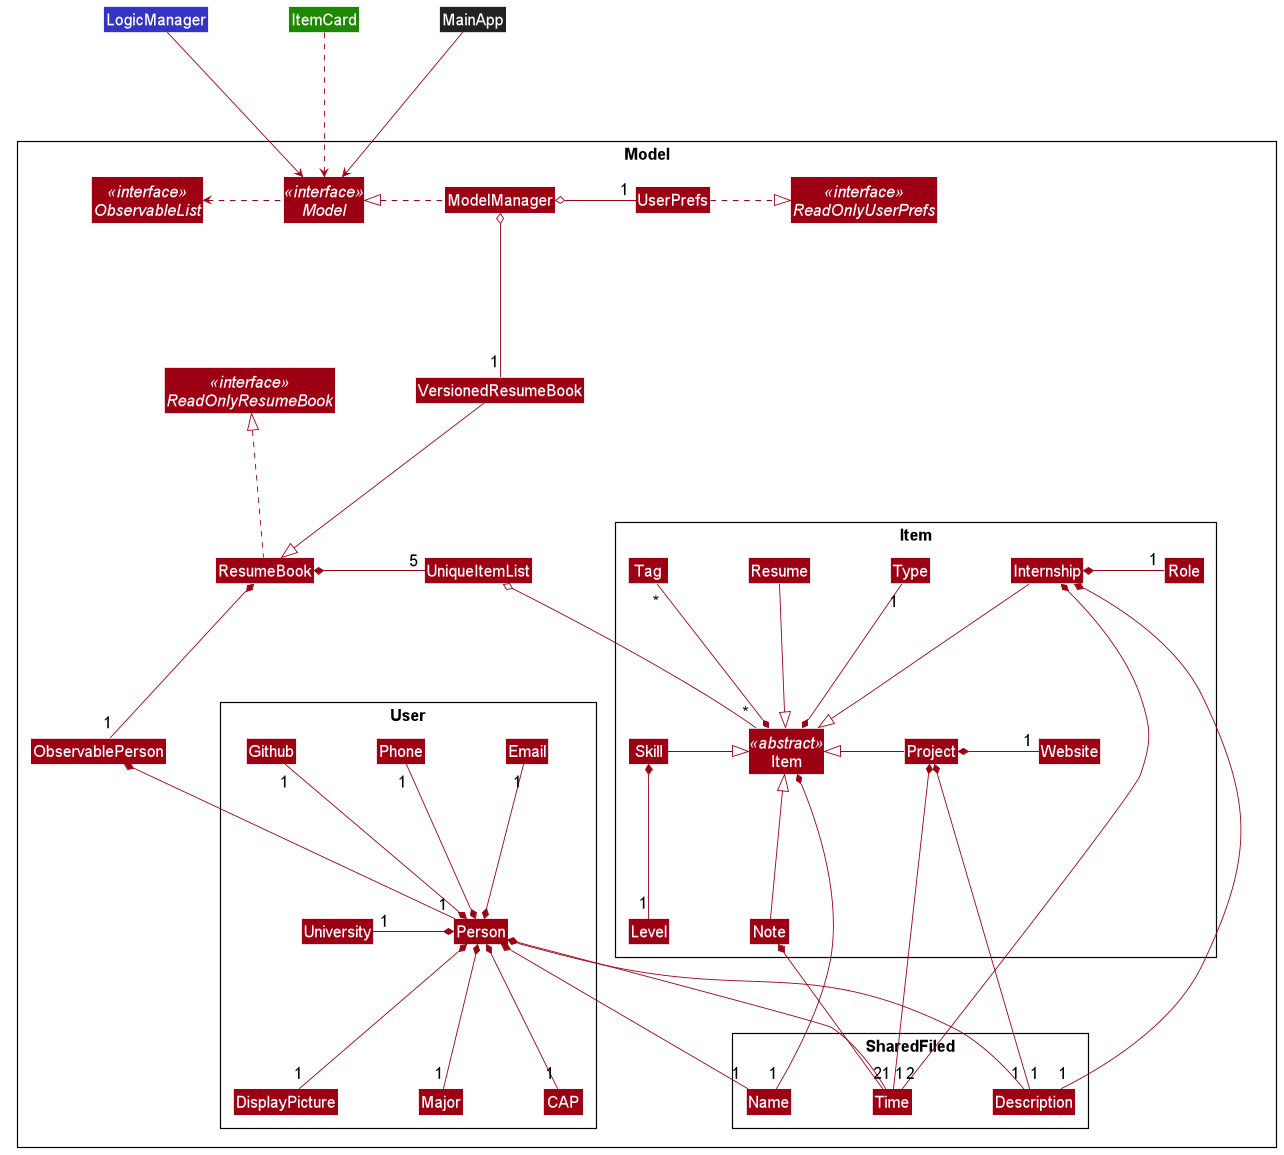

The diagram above was rendered by PlantUML. Its source (embedded in the PNG):
@startuml









skinparam BackgroundColor #DDDDDDD

skinparam Shadowing false

skinparam Class {
    FontColor #FFFFFF
    BorderThickness 1
    BorderColor #FFFFFF
    StereotypeFontColor #FFFFFF
    FontName Arial
}

skinparam Actor {
    BorderColor #000000
    Color #000000
    FontName Arial
}

skinparam Sequence {
    MessageAlign center
    BoxFontSize 15
    BoxPadding 0
    BoxFontColor #FFFFFF
    FontName Arial
}

skinparam Participant {
    FontColor #FFFFFFF
    Padding 20
}

skinparam MinClassWidth 50
skinparam ParticipantPadding 10
skinparam Shadowing false
skinparam DefaultTextAlignment center
skinparam packageStyle Rectangle

hide footbox
hide members
hide circle
skinparam arrowThickness 1.1
skinparam arrowColor #9D0012
skinparam classBackgroundColor #9D0012
skinparam defaultFontSize 20
skinparam nodesep 100
skinparam ranksep 180

Class LogicManager #3333C4
Class ItemCard #1D8900
Class MainApp #222222

Package Model <<Rectangle>>{
Interface ObservableList <<interface>>
Interface Model <<interface>>
Interface ReadOnlyUserPrefs <<interface>>
Interface ReadOnlyResumeBook <<interface>>
Class ModelManager
Class UserPrefs
Class ResumeBook
Class VersionedResumeBook
Class UniqueItemList
Class ObservablePerson

Package User {
Class Person

Class DisplayPicture
Class Phone
Class Email
Class Github
Class University
Class Major
Class CAP

}

Package Item {
Class Item <<abstract>>
Class Resume
Class Internship
Class Project
Class Skill
Class Note

Class Type
Class Role
Class Website
Class Level
Class Tag
}

Package SharedFiled\n {
Class Name
Class Time
Class Description
}


MainApp -d-> Model
LogicManager -d-> Model
ItemCard .d.> Model
Model .l.> ObservableList
ModelManager .l.|> Model

ModelManager o-r- "1" UserPrefs
UserPrefs .r.|> ReadOnlyUserPrefs

ModelManager o-- "1" VersionedResumeBook
VersionedResumeBook --|> ResumeBook
ResumeBook .u.|> ReadOnlyResumeBook

ResumeBook *- "1" ObservablePerson
ObservablePerson *-- "1" Person

Person *-u- "1" Phone
Person *-u- "1" Email
Person *-u- "1" Github
Person *-l-- "1" University
Person *-- "1" Major
Person *-- "1" CAP
Person *-- "1" DisplayPicture
Person *-- "1" Name
Person *-- "1" Description
Person *-- "2" Time

ResumeBook *-r- "5" UniqueItemList
UniqueItemList o-- "*" Item

Item *-- "1" Name
Item *-u- "1" Type
Item *-u- "*" Tag

Skill -|> Item
Resume --|> Item
Project -l-|> Item
Note -u-|> Item
Internship --|> Item

Internship *-r- "1" Role
Internship *- "2" Time
Internship *- "1" Description

Project *-r- "1" Website
Project *-- "1" Time
Project *- "1" Description

Skill *-- "1" Level

Note *-- "1" Time
}
@enduml